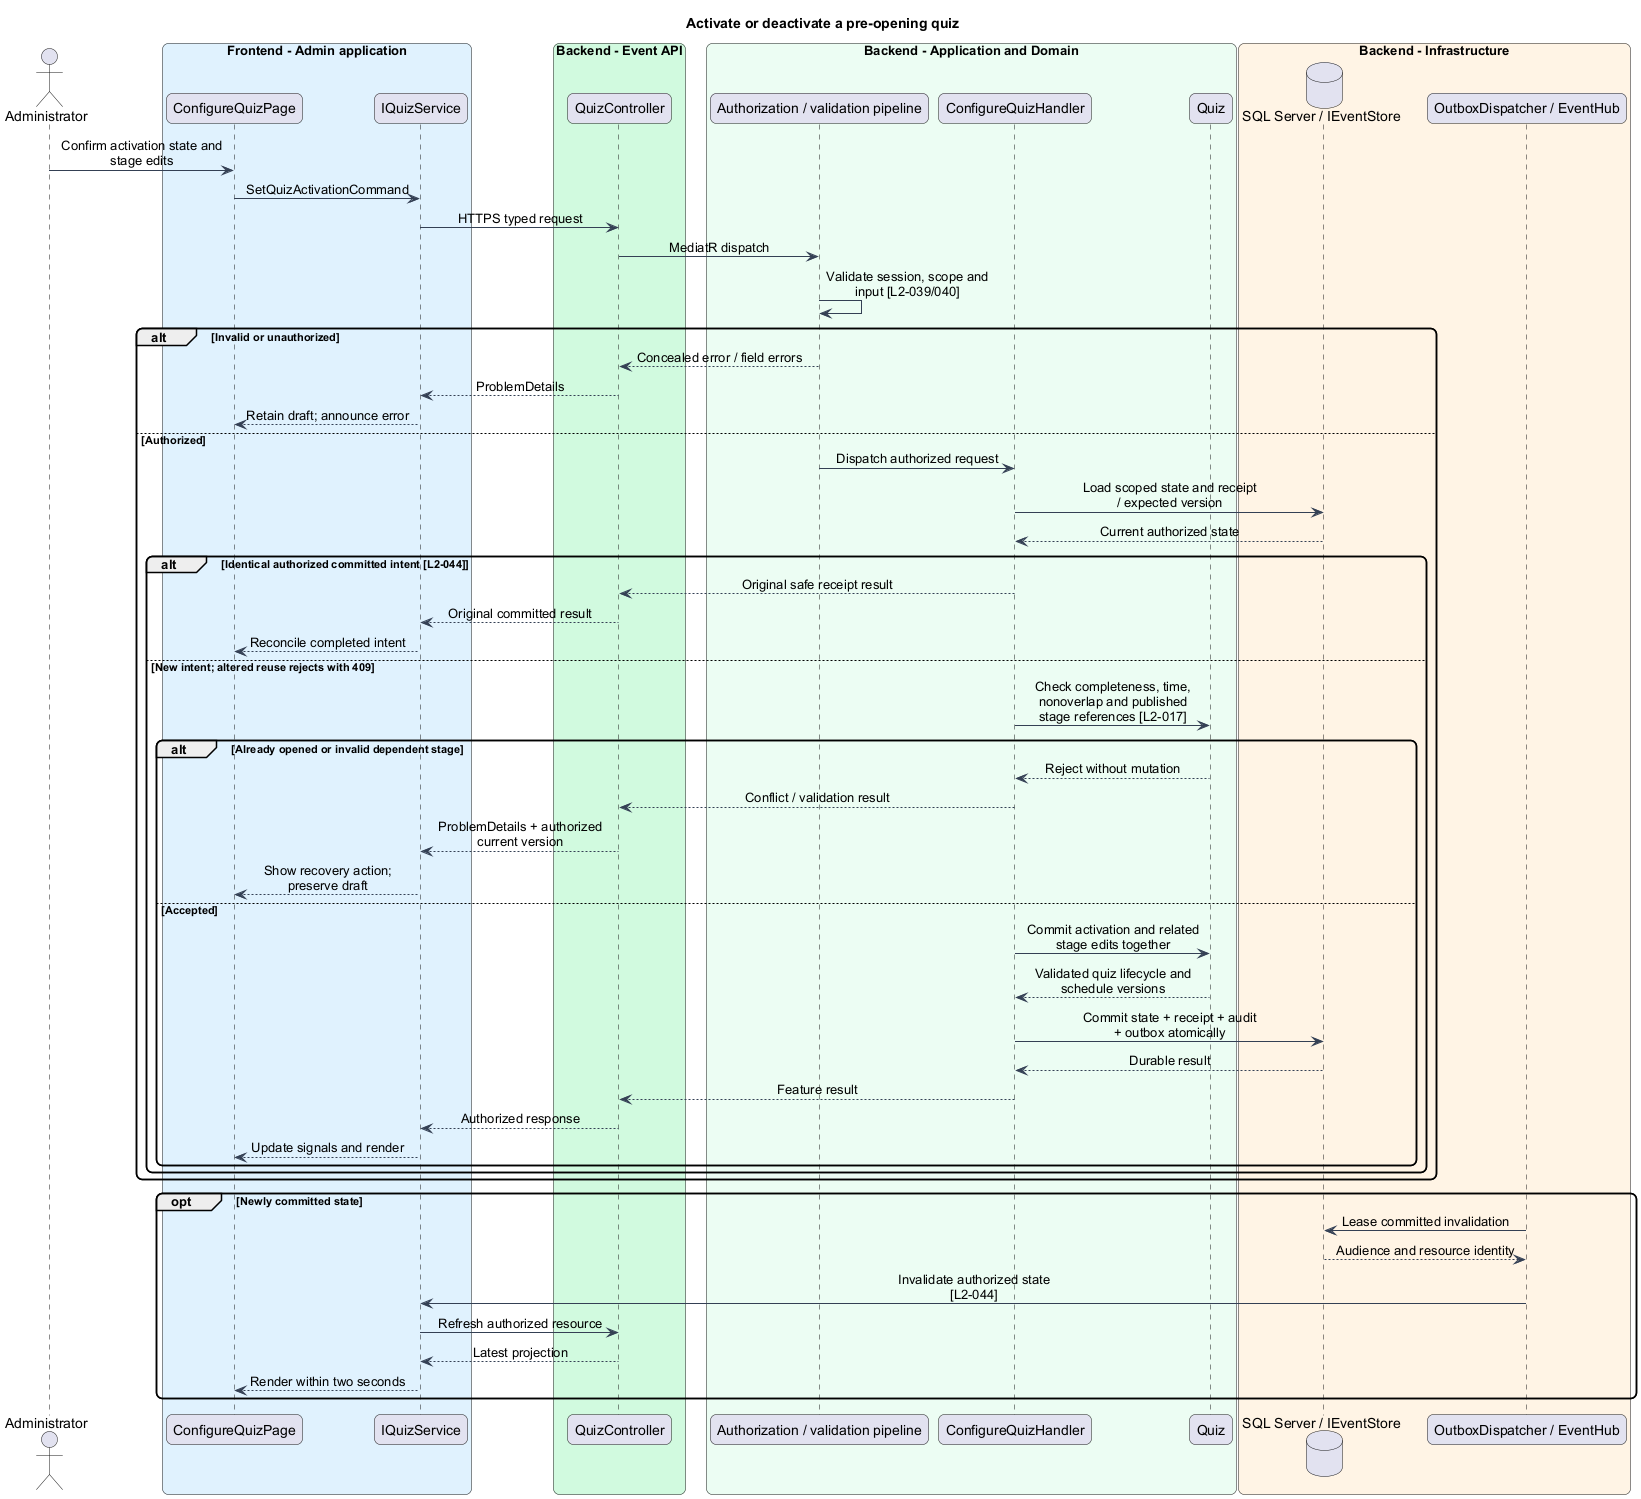

The diagram above was rendered by PlantUML. Its source (embedded in the PNG):
@startuml
skinparam backgroundColor #FFFFFF
skinparam shadowing false
skinparam roundcorner 12
skinparam defaultFontName Arial
skinparam ArrowColor #344054
skinparam classBackgroundColor #F9FAFB
skinparam classBorderColor #344054
skinparam sequenceMessageAlign center
skinparam maxMessageSize 180
title Activate or deactivate a pre-opening quiz
actor "Administrator" as actor
box "Frontend - Admin application" #E0F2FE
participant "ConfigureQuizPage" as page
participant "IQuizService" as client
end box
box "Backend - Event API" #D1FADF
participant "QuizController" as controller
end box
box "Backend - Application and Domain" #ECFDF3
participant "Authorization / validation pipeline" as gate
participant "ConfigureQuizHandler" as handler
participant "Quiz" as entity
end box
box "Backend - Infrastructure" #FFF4E5
database "SQL Server / IEventStore" as db
participant "OutboxDispatcher / EventHub" as push
end box
actor -> page : Confirm activation state and stage edits
page -> client : SetQuizActivationCommand
client -> controller : HTTPS typed request
controller -> gate : MediatR dispatch
gate -> gate : Validate session, scope and input [L2-039/040]
alt Invalid or unauthorized
gate --> controller : Concealed error / field errors
controller --> client : ProblemDetails
client --> page : Retain draft; announce error
else Authorized
gate -> handler : Dispatch authorized request
handler -> db : Load scoped state and receipt / expected version
db --> handler : Current authorized state
alt Identical authorized committed intent [L2-044]
handler --> controller : Original safe receipt result
controller --> client : Original committed result
client --> page : Reconcile completed intent
else New intent; altered reuse rejects with 409
handler -> entity : Check completeness, time, nonoverlap and published stage references [L2-017]
alt Already opened or invalid dependent stage
entity --> handler : Reject without mutation
handler --> controller : Conflict / validation result
controller --> client : ProblemDetails + authorized current version
client --> page : Show recovery action; preserve draft
else Accepted
handler -> entity : Commit activation and related stage edits together
entity --> handler : Validated quiz lifecycle and schedule versions
handler -> db : Commit state + receipt + audit + outbox atomically
db --> handler : Durable result
handler --> controller : Feature result
controller --> client : Authorized response
client --> page : Update signals and render
end
end
end
opt Newly committed state
push -> db : Lease committed invalidation
db --> push : Audience and resource identity
push -> client : Invalidate authorized state [L2-044]
client -> controller : Refresh authorized resource
controller --> client : Latest projection
client --> page : Render within two seconds
end
@enduml